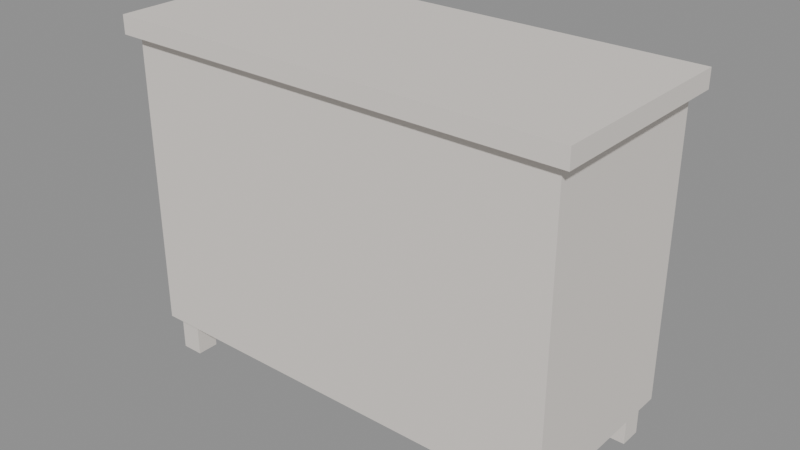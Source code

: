 # Source: MOV_Comoda_v01.blend  (saved by Blender 4.2.66; exported with 4.5.12 LTS)
import bpy
from mathutils import Matrix  # noqa: F401  (used for matrix-valued properties, if any)

bpy.ops.wm.read_factory_settings(use_empty=True)
scene = bpy.context.scene
scene.name = 'Scene'

# ---- materials (node trees are filled in below, after node groups)
mat_polyroom_pbr = bpy.data.materials.new('Polyroom_PBR')

# ---- material node trees
mat_polyroom_pbr.use_nodes = True; mat_polyroom_pbr.node_tree.nodes.clear()
_N = mat_polyroom_pbr.node_tree.nodes; _L = mat_polyroom_pbr.node_tree.links
n0 = _N.new('ShaderNodeBsdfPrincipled'); n0.name = 'Principled BSDF'; n0.location = (10, 300)
n0.inputs[2].default_value = 0.8
n1 = _N.new('ShaderNodeOutputMaterial'); n1.name = 'Material Output'; n1.location = (300, 300)
n2 = _N.new('ShaderNodeAttribute'); n2.name = 'Attribute'; n2.location = (0, 0)
n2.attribute_name = 'Color'
_L.new(n0.outputs[0], n1.inputs[0])
_L.new(n2.outputs[0], n0.inputs[0])
n1.is_active_output = True

# ---- meshes
me_mov_comoda_v01 = bpy.data.meshes.new('MOV_Comoda_v01')
me_mov_comoda_v01.from_pydata([(-0.6, -0.26, 0.1), (-0.6, -0.26, 0.9), (-0.6, 0.24, 0.1), (-0.6, 0.24, 0.9), (0.6, -0.26, 0.1), (0.6, -0.26, 0.9), (0.6, 0.24, 0.1), (0.6, 0.24, 0.9), (-0.63, -0.285, 0.9), (-0.63, -0.285, 0.95), (-0.63, 0.265, 0.9), (-0.63, 0.265, 0.95), (0.63, -0.285, 0.9), (0.63, -0.285, 0.95), (0.63, 0.265, 0.9), (0.63, 0.265, 0.95), (-0.55, 0.24, 0.18), (-0.55, 0.24, 0.38), (-0.55, 0.26, 0.18), (-0.55, 0.26, 0.38), (0.55, 0.24, 0.18), (0.55, 0.24, 0.38), (0.55, 0.26, 0.18), (0.55, 0.26, 0.38), (0.0, 0.285, 0.3), (0.0, 0.255, 0.3), (0.01176, 0.285, 0.2962), (0.01176, 0.255, 0.2962), (0.01902, 0.285, 0.2862), (0.01902, 0.255, 0.2862), (0.01902, 0.285, 0.2738), (0.01902, 0.255, 0.2738), (0.01176, 0.285, 0.2638), (0.01176, 0.255, 0.2638), (0.0, 0.285, 0.26), (0.0, 0.255, 0.26), (-0.01176, 0.285, 0.2638), (-0.01176, 0.255, 0.2638), (-0.01902, 0.285, 0.2738), (-0.01902, 0.255, 0.2738), (-0.01902, 0.285, 0.2862), (-0.01902, 0.255, 0.2862), (-0.01176, 0.285, 0.2962), (-0.01176, 0.255, 0.2962), (-0.55, 0.24, 0.42), (-0.55, 0.24, 0.62), (-0.55, 0.26, 0.42), (-0.55, 0.26, 0.62), (0.55, 0.24, 0.42), (0.55, 0.24, 0.62), (0.55, 0.26, 0.42), (0.55, 0.26, 0.62), (0.0, 0.285, 0.54), (0.0, 0.255, 0.54), (0.01176, 0.285, 0.5362), (0.01176, 0.255, 0.5362), (0.01902, 0.285, 0.5262), (0.01902, 0.255, 0.5262), (0.01902, 0.285, 0.5138), (0.01902, 0.255, 0.5138), (0.01176, 0.285, 0.5038), (0.01176, 0.255, 0.5038), (0.0, 0.285, 0.5), (0.0, 0.255, 0.5), (-0.01176, 0.285, 0.5038), (-0.01176, 0.255, 0.5038), (-0.01902, 0.285, 0.5138), (-0.01902, 0.255, 0.5138), (-0.01902, 0.285, 0.5262), (-0.01902, 0.255, 0.5262), (-0.01176, 0.285, 0.5362), (-0.01176, 0.255, 0.5362), (-0.55, 0.24, 0.66), (-0.55, 0.24, 0.86), (-0.55, 0.26, 0.66), (-0.55, 0.26, 0.86), (0.55, 0.24, 0.66), (0.55, 0.24, 0.86), (0.55, 0.26, 0.66), (0.55, 0.26, 0.86), (0.0, 0.285, 0.78), (0.0, 0.255, 0.78), (0.01176, 0.285, 0.7762), (0.01176, 0.255, 0.7762), (0.01902, 0.285, 0.7662), (0.01902, 0.255, 0.7662), (0.01902, 0.285, 0.7538), (0.01902, 0.255, 0.7538), (0.01176, 0.285, 0.7438), (0.01176, 0.255, 0.7438), (0.0, 0.285, 0.74), (0.0, 0.255, 0.74), (-0.01176, 0.285, 0.7438), (-0.01176, 0.255, 0.7438), (-0.01902, 0.285, 0.7538), (-0.01902, 0.255, 0.7538), (-0.01902, 0.285, 0.7662), (-0.01902, 0.255, 0.7662), (-0.01176, 0.285, 0.7762), (-0.01176, 0.255, 0.7762), (-0.58, -0.24, 0.0), (-0.58, -0.24, 0.1), (-0.58, -0.18, 0.0), (-0.58, -0.18, 0.1), (-0.52, -0.24, 0.0), (-0.52, -0.24, 0.1), (-0.52, -0.18, 0.0), (-0.52, -0.18, 0.1), (-0.58, 0.16, 0.0), (-0.58, 0.16, 0.1), (-0.58, 0.22, 0.0), (-0.58, 0.22, 0.1), (-0.52, 0.16, 0.0), (-0.52, 0.16, 0.1), (-0.52, 0.22, 0.0), (-0.52, 0.22, 0.1), (0.52, -0.24, 0.0), (0.52, -0.24, 0.1), (0.52, -0.18, 0.0), (0.52, -0.18, 0.1), (0.58, -0.24, 0.0), (0.58, -0.24, 0.1), (0.58, -0.18, 0.0), (0.58, -0.18, 0.1), (0.52, 0.16, 0.0), (0.52, 0.16, 0.1), (0.52, 0.22, 0.0), (0.52, 0.22, 0.1), (0.58, 0.16, 0.0), (0.58, 0.16, 0.1), (0.58, 0.22, 0.0), (0.58, 0.22, 0.1)], [], [(0, 1, 3, 2), (2, 3, 7, 6), (6, 7, 5, 4), (4, 5, 1, 0), (2, 6, 4, 0), (7, 3, 1, 5), (8, 9, 11, 10), (10, 11, 15, 14), (14, 15, 13, 12), (12, 13, 9, 8), (10, 14, 12, 8), (15, 11, 9, 13), (16, 17, 19, 18), (18, 19, 23, 22), (22, 23, 21, 20), (20, 21, 17, 16), (18, 22, 20, 16), (23, 19, 17, 21), (24, 25, 27, 26), (26, 27, 29, 28), (28, 29, 31, 30), (30, 31, 33, 32), (32, 33, 35, 34), (34, 35, 37, 36), (36, 37, 39, 38), (38, 39, 41, 40), (27, 25, 43, 41, 39, 37, 35, 33, 31, 29), (40, 41, 43, 42), (42, 43, 25, 24), (24, 26, 28, 30, 32, 34, 36, 38, 40, 42), (44, 45, 47, 46), (46, 47, 51, 50), (50, 51, 49, 48), (48, 49, 45, 44), (46, 50, 48, 44), (51, 47, 45, 49), (52, 53, 55, 54), (54, 55, 57, 56), (56, 57, 59, 58), (58, 59, 61, 60), (60, 61, 63, 62), (62, 63, 65, 64), (64, 65, 67, 66), (66, 67, 69, 68), (55, 53, 71, 69, 67, 65, 63, 61, 59, 57), (68, 69, 71, 70), (70, 71, 53, 52), (52, 54, 56, 58, 60, 62, 64, 66, 68, 70), (72, 73, 75, 74), (74, 75, 79, 78), (78, 79, 77, 76), (76, 77, 73, 72), (74, 78, 76, 72), (79, 75, 73, 77), (80, 81, 83, 82), (82, 83, 85, 84), (84, 85, 87, 86), (86, 87, 89, 88), (88, 89, 91, 90), (90, 91, 93, 92), (92, 93, 95, 94), (94, 95, 97, 96), (83, 81, 99, 97, 95, 93, 91, 89, 87, 85), (96, 97, 99, 98), (98, 99, 81, 80), (80, 82, 84, 86, 88, 90, 92, 94, 96, 98), (100, 101, 103, 102), (102, 103, 107, 106), (106, 107, 105, 104), (104, 105, 101, 100), (102, 106, 104, 100), (107, 103, 101, 105), (108, 109, 111, 110), (110, 111, 115, 114), (114, 115, 113, 112), (112, 113, 109, 108), (110, 114, 112, 108), (115, 111, 109, 113), (116, 117, 119, 118), (118, 119, 123, 122), (122, 123, 121, 120), (120, 121, 117, 116), (118, 122, 120, 116), (123, 119, 117, 121), (124, 125, 127, 126), (126, 127, 131, 130), (130, 131, 129, 128), (128, 129, 125, 124), (126, 130, 128, 124), (131, 127, 125, 129)])
_uv = me_mov_comoda_v01.uv_layers.new(name='UVMap')
_uv.uv.foreach_set('vector', [0.3286, 0.4905, 0.00496, 0.4905, 0.00496, 0.4905, 0.3286, 0.4905, 0.3286, 0.4905, 0.00496, 0.4905, 0.00496, 0.00496, 0.3286, 0.00496, 0.3286, 0.00496, 0.00496, 0.00496, 0.00496, 0.00496, 0.3286, 0.00496, 0.6622, 0.4905, 0.3386, 0.4905, 0.3386, 0.00496, 0.6622, 0.00496, 0.6622, 0.00496, 0.6622, 0.4905, 0.6622, 0.4905, 0.6622, 0.00496, 0.00496, 0.00496, 0.00496, 0.4905, 0.00496, 0.4905, 0.00496, 0.00496, 0.9649, 0.5147, 0.9447, 0.5147, 0.9447, 0.5147, 0.9649, 0.5147, 0.9649, 0.5147, 0.9447, 0.5147, 0.9447, 0.00496, 0.9649, 0.00496, 0.9649, 0.00496, 0.9447, 0.00496, 0.9447, 0.00496, 0.9649, 0.00496, 0.995, 0.5147, 0.9748, 0.5147, 0.9748, 0.00496, 0.995, 0.00496, 0.995, 0.00496, 0.995, 0.5147, 0.995, 0.5147, 0.995, 0.00496, 0.9447, 0.00496, 0.9447, 0.5147, 0.9447, 0.5147, 0.9447, 0.00496, 0.7531, 0.905, 0.6721, 0.905, 0.6721, 0.905, 0.7531, 0.905, 0.7531, 0.905, 0.6721, 0.905, 0.6721, 0.4599, 0.7531, 0.4599, 0.7531, 0.4599, 0.6721, 0.4599, 0.6721, 0.4599, 0.7531, 0.4599, 0.8439, 0.905, 0.763, 0.905, 0.763, 0.4599, 0.8439, 0.4599, 0.8439, 0.4599, 0.8439, 0.905, 0.8439, 0.905, 0.8439, 0.4599, 0.6721, 0.4599, 0.6721, 0.905, 0.6721, 0.905, 0.6721, 0.4599, 0.291, 0.5019, 0.291, 0.5019, 0.2939, 0.506, 0.2939, 0.506, 0.2939, 0.506, 0.2939, 0.506, 0.2939, 0.511, 0.2939, 0.511, 0.2939, 0.511, 0.2939, 0.511, 0.291, 0.515, 0.291, 0.515, 0.3068, 0.5019, 0.3068, 0.5019, 0.3038, 0.506, 0.3038, 0.506, 0.3038, 0.506, 0.3038, 0.506, 0.3038, 0.511, 0.3038, 0.511, 0.3038, 0.511, 0.3038, 0.511, 0.3068, 0.515, 0.3068, 0.515, 0.3068, 0.515, 0.3068, 0.515, 0.3115, 0.5166, 0.3115, 0.5166, 0.2785, 0.506, 0.2785, 0.506, 0.2815, 0.5019, 0.2815, 0.5019, 0.3163, 0.5019, 0.3192, 0.506, 0.3192, 0.511, 0.3163, 0.515, 0.3115, 0.5166, 0.3068, 0.515, 0.3038, 0.511, 0.3038, 0.506, 0.3068, 0.5019, 0.3115, 0.5004, 0.2815, 0.5019, 0.2815, 0.5019, 0.2862, 0.5004, 0.2862, 0.5004, 0.2862, 0.5004, 0.2862, 0.5004, 0.291, 0.5019, 0.291, 0.5019, 0.291, 0.5019, 0.2939, 0.506, 0.2939, 0.511, 0.291, 0.515, 0.2862, 0.5166, 0.2815, 0.515, 0.2785, 0.511, 0.2785, 0.506, 0.2815, 0.5019, 0.2862, 0.5004, 0.9347, 0.45, 0.8538, 0.45, 0.8538, 0.45, 0.9347, 0.45, 0.9347, 0.45, 0.8538, 0.45, 0.8538, 0.00496, 0.9347, 0.00496, 0.9347, 0.00496, 0.8538, 0.00496, 0.8538, 0.00496, 0.9347, 0.00496, 0.9347, 0.905, 0.8538, 0.905, 0.8538, 0.4599, 0.9347, 0.4599, 0.9347, 0.4599, 0.9347, 0.905, 0.9347, 0.905, 0.9347, 0.4599, 0.8538, 0.00496, 0.8538, 0.45, 0.8538, 0.45, 0.8538, 0.00496, 0.3291, 0.506, 0.3291, 0.506, 0.3321, 0.5019, 0.3321, 0.5019, 0.3321, 0.5019, 0.3321, 0.5019, 0.3368, 0.5004, 0.3368, 0.5004, 0.3368, 0.5004, 0.3368, 0.5004, 0.3416, 0.5019, 0.3416, 0.5019, 0.3622, 0.5166, 0.3622, 0.5166, 0.3669, 0.515, 0.3669, 0.515, 0.3669, 0.515, 0.3669, 0.515, 0.3698, 0.511, 0.3698, 0.511, 0.3698, 0.511, 0.3698, 0.511, 0.3698, 0.506, 0.3698, 0.506, 0.3698, 0.506, 0.3698, 0.506, 0.3669, 0.5019, 0.3669, 0.5019, 0.3368, 0.5166, 0.3368, 0.5166, 0.3321, 0.515, 0.3321, 0.515, 0.3545, 0.511, 0.3545, 0.506, 0.3574, 0.5019, 0.3622, 0.5004, 0.3669, 0.5019, 0.3698, 0.506, 0.3698, 0.511, 0.3669, 0.515, 0.3622, 0.5166, 0.3574, 0.515, 0.3321, 0.515, 0.3321, 0.515, 0.3291, 0.511, 0.3291, 0.511, 0.3291, 0.511, 0.3291, 0.511, 0.3291, 0.506, 0.3291, 0.506, 0.3291, 0.506, 0.3321, 0.5019, 0.3368, 0.5004, 0.3416, 0.5019, 0.3445, 0.506, 0.3445, 0.511, 0.3416, 0.515, 0.3368, 0.5166, 0.3321, 0.515, 0.3291, 0.511, 0.7531, 0.45, 0.6721, 0.45, 0.6721, 0.45, 0.7531, 0.45, 0.7531, 0.45, 0.6721, 0.45, 0.6721, 0.00496, 0.7531, 0.00496, 0.7531, 0.00496, 0.6721, 0.00496, 0.6721, 0.00496, 0.7531, 0.00496, 0.8439, 0.45, 0.763, 0.45, 0.763, 0.00496, 0.8439, 0.00496, 0.8439, 0.00496, 0.8439, 0.45, 0.8439, 0.45, 0.8439, 0.00496, 0.6721, 0.00496, 0.6721, 0.45, 0.6721, 0.45, 0.6721, 0.00496, 0.3875, 0.5004, 0.3875, 0.5004, 0.3922, 0.5019, 0.3922, 0.5019, 0.3922, 0.5019, 0.3922, 0.5019, 0.3952, 0.506, 0.3952, 0.506, 0.3952, 0.506, 0.3952, 0.506, 0.3952, 0.511, 0.3952, 0.511, 0.4051, 0.511, 0.4051, 0.511, 0.408, 0.515, 0.408, 0.515, 0.408, 0.515, 0.408, 0.515, 0.4128, 0.5166, 0.4128, 0.5166, 0.4128, 0.5166, 0.4128, 0.5166, 0.4175, 0.515, 0.4175, 0.515, 0.4175, 0.515, 0.4175, 0.515, 0.4205, 0.511, 0.4205, 0.511, 0.3798, 0.511, 0.3798, 0.511, 0.3798, 0.506, 0.3798, 0.506, 0.408, 0.5019, 0.4128, 0.5004, 0.4175, 0.5019, 0.4205, 0.506, 0.4205, 0.511, 0.4175, 0.515, 0.4128, 0.5166, 0.408, 0.515, 0.4051, 0.511, 0.4051, 0.506, 0.3798, 0.506, 0.3798, 0.506, 0.3827, 0.5019, 0.3827, 0.5019, 0.3827, 0.5019, 0.3827, 0.5019, 0.3875, 0.5004, 0.3875, 0.5004, 0.3875, 0.5004, 0.3922, 0.5019, 0.3952, 0.506, 0.3952, 0.511, 0.3922, 0.515, 0.3875, 0.5166, 0.3827, 0.515, 0.3798, 0.511, 0.3798, 0.506, 0.3827, 0.5019, 0.00496, 0.5408, 0.00496, 0.5004, 0.00496, 0.5004, 0.00496, 0.5408, 0.00496, 0.5408, 0.00496, 0.5004, 0.02924, 0.5004, 0.02924, 0.5408, 0.02924, 0.5408, 0.02924, 0.5004, 0.02924, 0.5004, 0.02924, 0.5408, 0.1417, 0.5408, 0.1417, 0.5004, 0.166, 0.5004, 0.166, 0.5408, 0.166, 0.5408, 0.1417, 0.5408, 0.1417, 0.5408, 0.166, 0.5408, 0.02924, 0.5004, 0.00496, 0.5004, 0.00496, 0.5004, 0.02924, 0.5004, 0.03916, 0.5408, 0.03916, 0.5004, 0.03916, 0.5004, 0.03916, 0.5408, 0.03916, 0.5408, 0.03916, 0.5004, 0.06343, 0.5004, 0.06343, 0.5408, 0.06343, 0.5408, 0.06343, 0.5004, 0.06343, 0.5004, 0.06343, 0.5408, 0.1759, 0.5408, 0.1759, 0.5004, 0.2002, 0.5004, 0.2002, 0.5408, 0.2002, 0.5408, 0.1759, 0.5408, 0.1759, 0.5408, 0.2002, 0.5408, 0.06343, 0.5004, 0.03916, 0.5004, 0.03916, 0.5004, 0.06343, 0.5004, 0.07335, 0.5408, 0.07335, 0.5004, 0.07335, 0.5004, 0.07335, 0.5408, 0.07335, 0.5408, 0.07335, 0.5004, 0.09763, 0.5004, 0.09763, 0.5408, 0.09763, 0.5408, 0.09763, 0.5004, 0.09763, 0.5004, 0.09763, 0.5408, 0.2101, 0.5408, 0.2101, 0.5004, 0.2344, 0.5004, 0.2344, 0.5408, 0.2344, 0.5408, 0.2101, 0.5408, 0.2101, 0.5408, 0.2344, 0.5408, 0.09763, 0.5004, 0.07335, 0.5004, 0.07335, 0.5004, 0.09763, 0.5004, 0.1075, 0.5408, 0.1075, 0.5004, 0.1075, 0.5004, 0.1075, 0.5408, 0.1075, 0.5408, 0.1075, 0.5004, 0.1318, 0.5004, 0.1318, 0.5408, 0.1318, 0.5408, 0.1318, 0.5004, 0.1318, 0.5004, 0.1318, 0.5408, 0.2443, 0.5408, 0.2443, 0.5004, 0.2686, 0.5004, 0.2686, 0.5408, 0.2686, 0.5408, 0.2443, 0.5408, 0.2443, 0.5408, 0.2686, 0.5408, 0.1318, 0.5004, 0.1075, 0.5004, 0.1075, 0.5004, 0.1318, 0.5004])
_ca = me_mov_comoda_v01.color_attributes.new('Color', 'FLOAT_COLOR', 'POINT')
_ca.data.foreach_set('color', [0.8, 0.75, 0.7, 1.0, 0.8, 0.75, 0.7, 1.0, 0.8, 0.75, 0.7, 1.0, 0.8, 0.75, 0.7, 1.0, 0.8, 0.75, 0.7, 1.0, 0.8, 0.75, 0.7, 1.0, 0.8, 0.75, 0.7, 1.0, 0.8, 0.75, 0.7, 1.0, 0.8, 0.75, 0.7, 1.0, 0.8, 0.75, 0.7, 1.0, 0.8, 0.75, 0.7, 1.0, 0.8, 0.75, 0.7, 1.0, 0.8, 0.75, 0.7, 1.0, 0.8, 0.75, 0.7, 1.0, 0.8, 0.75, 0.7, 1.0, 0.8, 0.75, 0.7, 1.0, 0.8, 0.75, 0.7, 1.0, 0.8, 0.75, 0.7, 1.0, 0.8, 0.75, 0.7, 1.0, 0.8, 0.75, 0.7, 1.0, 0.8, 0.75, 0.7, 1.0, 0.8, 0.75, 0.7, 1.0, 0.8, 0.75, 0.7, 1.0, 0.8, 0.75, 0.7, 1.0, 0.8, 0.75, 0.7, 1.0, 0.8, 0.75, 0.7, 1.0, 0.8, 0.75, 0.7, 1.0, 0.8, 0.75, 0.7, 1.0, 0.8, 0.75, 0.7, 1.0, 0.8, 0.75, 0.7, 1.0, 0.8, 0.75, 0.7, 1.0, 0.8, 0.75, 0.7, 1.0, 0.8, 0.75, 0.7, 1.0, 0.8, 0.75, 0.7, 1.0, 0.8, 0.75, 0.7, 1.0, 0.8, 0.75, 0.7, 1.0, 0.8, 0.75, 0.7, 1.0, 0.8, 0.75, 0.7, 1.0, 0.8, 0.75, 0.7, 1.0, 0.8, 0.75, 0.7, 1.0, 0.8, 0.75, 0.7, 1.0, 0.8, 0.75, 0.7, 1.0, 0.8, 0.75, 0.7, 1.0, 0.8, 0.75, 0.7, 1.0, 0.8, 0.75, 0.7, 1.0, 0.8, 0.75, 0.7, 1.0, 0.8, 0.75, 0.7, 1.0, 0.8, 0.75, 0.7, 1.0, 0.8, 0.75, 0.7, 1.0, 0.8, 0.75, 0.7, 1.0, 0.8, 0.75, 0.7, 1.0, 0.8, 0.75, 0.7, 1.0, 0.8, 0.75, 0.7, 1.0, 0.8, 0.75, 0.7, 1.0, 0.8, 0.75, 0.7, 1.0, 0.8, 0.75, 0.7, 1.0, 0.8, 0.75, 0.7, 1.0, 0.8, 0.75, 0.7, 1.0, 0.8, 0.75, 0.7, 1.0, 0.8, 0.75, 0.7, 1.0, 0.8, 0.75, 0.7, 1.0, 0.8, 0.75, 0.7, 1.0, 0.8, 0.75, 0.7, 1.0, 0.8, 0.75, 0.7, 1.0, 0.8, 0.75, 0.7, 1.0, 0.8, 0.75, 0.7, 1.0, 0.8, 0.75, 0.7, 1.0, 0.8, 0.75, 0.7, 1.0, 0.8, 0.75, 0.7, 1.0, 0.8, 0.75, 0.7, 1.0, 0.8, 0.75, 0.7, 1.0, 0.8, 0.75, 0.7, 1.0, 0.8, 0.75, 0.7, 1.0, 0.8, 0.75, 0.7, 1.0, 0.8, 0.75, 0.7, 1.0, 0.8, 0.75, 0.7, 1.0, 0.8, 0.75, 0.7, 1.0, 0.8, 0.75, 0.7, 1.0, 0.8, 0.75, 0.7, 1.0, 0.8, 0.75, 0.7, 1.0, 0.8, 0.75, 0.7, 1.0, 0.8, 0.75, 0.7, 1.0, 0.8, 0.75, 0.7, 1.0, 0.8, 0.75, 0.7, 1.0, 0.8, 0.75, 0.7, 1.0, 0.8, 0.75, 0.7, 1.0, 0.8, 0.75, 0.7, 1.0, 0.8, 0.75, 0.7, 1.0, 0.8, 0.75, 0.7, 1.0, 0.8, 0.75, 0.7, 1.0, 0.8, 0.75, 0.7, 1.0, 0.8, 0.75, 0.7, 1.0, 0.8, 0.75, 0.7, 1.0, 0.8, 0.75, 0.7, 1.0, 0.8, 0.75, 0.7, 1.0, 0.8, 0.75, 0.7, 1.0, 0.8, 0.75, 0.7, 1.0, 0.8, 0.75, 0.7, 1.0, 0.8, 0.75, 0.7, 1.0, 0.8, 0.75, 0.7, 1.0, 0.8, 0.75, 0.7, 1.0, 0.8, 0.75, 0.7, 1.0, 0.8, 0.75, 0.7, 1.0, 0.8, 0.75, 0.7, 1.0, 0.8, 0.75, 0.7, 1.0, 0.8, 0.75, 0.7, 1.0, 0.8, 0.75, 0.7, 1.0, 0.8, 0.75, 0.7, 1.0, 0.8, 0.75, 0.7, 1.0, 0.8, 0.75, 0.7, 1.0, 0.8, 0.75, 0.7, 1.0, 0.8, 0.75, 0.7, 1.0, 0.8, 0.75, 0.7, 1.0, 0.8, 0.75, 0.7, 1.0, 0.8, 0.75, 0.7, 1.0, 0.8, 0.75, 0.7, 1.0, 0.8, 0.75, 0.7, 1.0, 0.8, 0.75, 0.7, 1.0, 0.8, 0.75, 0.7, 1.0, 0.8, 0.75, 0.7, 1.0, 0.8, 0.75, 0.7, 1.0, 0.8, 0.75, 0.7, 1.0, 0.8, 0.75, 0.7, 1.0, 0.8, 0.75, 0.7, 1.0, 0.8, 0.75, 0.7, 1.0, 0.8, 0.75, 0.7, 1.0, 0.8, 0.75, 0.7, 1.0, 0.8, 0.75, 0.7, 1.0, 0.8, 0.75, 0.7, 1.0, 0.8, 0.75, 0.7, 1.0, 0.8, 0.75, 0.7, 1.0, 0.8, 0.75, 0.7, 1.0])
me_mov_comoda_v01.materials.append(mat_polyroom_pbr)
me_mov_comoda_v01.update()

# ---- objects
ob_mov_comoda_v01 = bpy.data.objects.new('MOV_Comoda_v01', me_mov_comoda_v01)

# ---- transforms, parenting, visibility, modifiers, constraints
ob_mov_comoda_v01.location = (0.0, 0.0, 0.0)

# ---- collection membership
scene.collection.objects.link(ob_mov_comoda_v01)

# ---- scene / render settings (as saved in the file)
scene.frame_start = 1; scene.frame_end = 250; scene.frame_set(1)
scene.render.engine = 'BLENDER_EEVEE_NEXT'
bpy.context.view_layer.update()

# ---- added for rendering (the .blend has no active camera and no usable light): camera, sun + grey world if the file has none
cam_auto = bpy.data.cameras.new('AutoCamera')
cam_auto.lens = 50.0
cam_auto.sensor_width = 36.0
cam_auto.clip_end = 1000.0
ob_auto_camera = bpy.data.objects.new('AutoCamera', cam_auto)
scene.collection.objects.link(ob_auto_camera)
ob_auto_camera.location = (1.55234, -1.86281, 1.71687)
ob_auto_camera.rotation_euler = (1.09748, -7.21219e-08, 0.694738)
scene.camera = ob_auto_camera
light_auto_sun = bpy.data.lights.new('AutoSun', 'SUN')
light_auto_sun.energy = 3.0
light_auto_sun.angle = 0.0523599
ob_auto_sun = bpy.data.objects.new('AutoSun', light_auto_sun)
scene.collection.objects.link(ob_auto_sun)
ob_auto_sun.rotation_euler = (0.872665, 0.174533, 0.523599)
if scene.world is None:
    world_auto = bpy.data.worlds.new('AutoWorld')
    world_auto.color = (0.3, 0.3, 0.3)
    scene.world = world_auto
bpy.context.view_layer.update()
